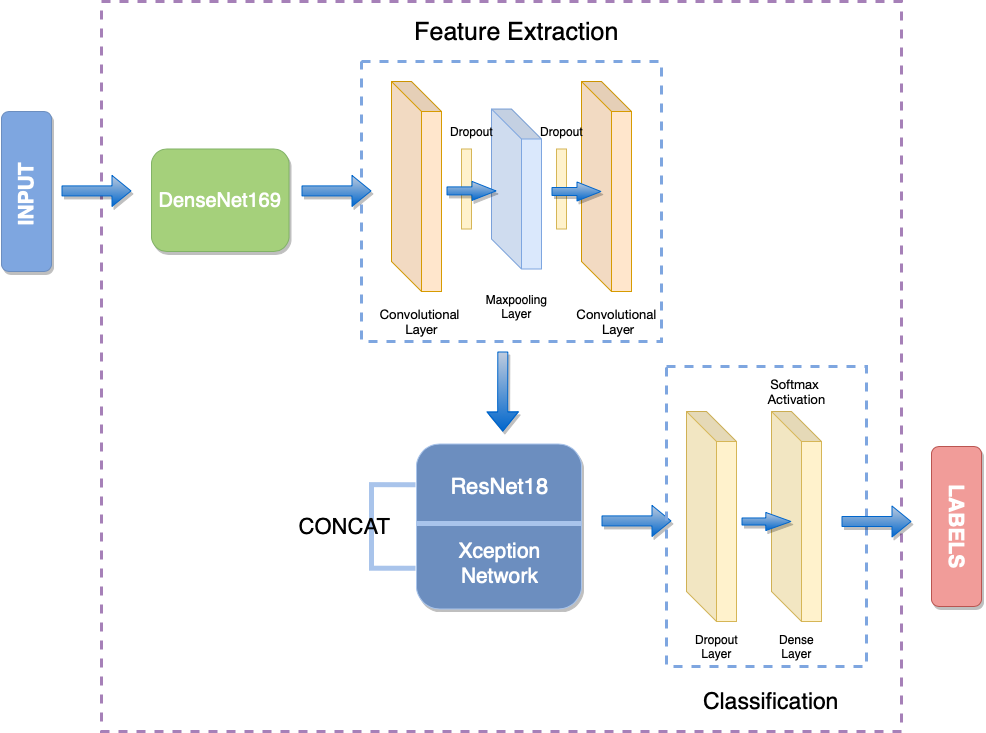

The diagram above was exported from draw.io. Its source (the exported page's mxGraphModel, read from the mxfile embedded in the PNG):
<mxGraphModel dx="1333" dy="913" grid="0" gridSize="10" guides="1" tooltips="1" connect="1" arrows="1" fold="1" page="1" pageScale="1" pageWidth="2339" pageHeight="3300" math="0" shadow="0">
  <root>
    <mxCell id="0" />
    <mxCell id="1" parent="0" />
    <mxCell id="_u9N1WlmF77-PztjjUNm-66" value="&lt;span style=&quot;color: rgba(0 , 0 , 0 , 0) ; font-family: monospace ; font-size: 0px&quot;&gt;%3CmxGraphModel%3E%3Croot%3E%3CmxCell%20id%3D%220%22%2F%3E%3CmxCell%20id%3D%221%22%20parent%3D%220%22%2F%3E%3CmxCell%20id%3D%222%22%20value%3D%22CONV_2%22%20style%3D%22text%3Bhtml%3D1%3Balign%3Dcenter%3BverticalAlign%3Dmiddle%3Bresizable%3D0%3Bpoints%3D%5B%5D%3Bautosize%3D1%3B%22%20vertex%3D%221%22%20parent%3D%221%22%3E%3CmxGeometry%20x%3D%22663.5%22%20y%3D%22650%22%20width%3D%2260%22%20height%3D%2220%22%20as%3D%22geometry%22%2F%3E%3C%2FmxCell%3E%3C%2Froot%3E%3C%2FmxGraphModel%3E&lt;/span&gt;" style="rounded=0;whiteSpace=wrap;html=1;fillColor=none;dashed=1;strokeWidth=3;perimeterSpacing=10;glass=0;strokeColor=#A680B8;" vertex="1" parent="1">
      <mxGeometry x="130" y="360" width="800" height="730" as="geometry" />
    </mxCell>
    <mxCell id="_u9N1WlmF77-PztjjUNm-106" style="edgeStyle=orthogonalEdgeStyle;rounded=0;sketch=0;jumpSize=5;orthogonalLoop=1;jettySize=auto;html=1;exitX=0;exitY=0.25;exitDx=0;exitDy=0;entryX=0;entryY=0.75;entryDx=0;entryDy=0;shadow=0;endArrow=none;endFill=0;strokeWidth=5;fillColor=#C0CCDE;gradientColor=#0066CC;fontSize=22;fontColor=#FFFFFF;strokeColor=#A9C4EB;" edge="1" parent="1" source="_u9N1WlmF77-PztjjUNm-35" target="_u9N1WlmF77-PztjjUNm-35">
      <mxGeometry relative="1" as="geometry">
        <Array as="points">
          <mxPoint x="400" y="843" />
          <mxPoint x="400" y="927" />
        </Array>
      </mxGeometry>
    </mxCell>
    <mxCell id="_u9N1WlmF77-PztjjUNm-35" value="" style="whiteSpace=wrap;html=1;aspect=fixed;strokeWidth=1;perimeterSpacing=1;rounded=1;arcSize=14;shadow=1;fillColor=#6C8EBF;strokeColor=#A9C4EB;" vertex="1" parent="1">
      <mxGeometry x="445" y="802.5" width="165" height="165" as="geometry" />
    </mxCell>
    <mxCell id="_u9N1WlmF77-PztjjUNm-57" value="" style="rounded=0;whiteSpace=wrap;html=1;shadow=0;glass=0;strokeColor=#d6b656;strokeWidth=1;fillColor=#fff2cc;direction=south;" vertex="1" parent="1">
      <mxGeometry x="585" y="507.5" width="10" height="80" as="geometry" />
    </mxCell>
    <mxCell id="_u9N1WlmF77-PztjjUNm-54" value="" style="rounded=0;whiteSpace=wrap;html=1;shadow=0;glass=0;strokeColor=#d6b656;strokeWidth=1;fillColor=#fff2cc;direction=south;" vertex="1" parent="1">
      <mxGeometry x="490" y="507.5" width="10" height="80" as="geometry" />
    </mxCell>
    <mxCell id="_u9N1WlmF77-PztjjUNm-45" value="" style="shape=cube;whiteSpace=wrap;html=1;boundedLbl=1;backgroundOutline=1;darkOpacity=0.05;darkOpacity2=0.1;direction=south;flipV=0;flipH=1;size=30;gradientDirection=north;strokeColor=#d79b00;fillColor=#ffe6cc;" vertex="1" parent="1">
      <mxGeometry x="610" y="440" width="50" height="210" as="geometry" />
    </mxCell>
    <mxCell id="_u9N1WlmF77-PztjjUNm-19" value="" style="endArrow=block;html=1;shape=flexArrow;endFill=0;shadow=1;sketch=0;fillColor=#C0CCDE;gradientColor=#0066CC;strokeColor=#0066CC;startSize=6;" edge="1" parent="1">
      <mxGeometry width="50" height="50" relative="1" as="geometry">
        <mxPoint x="90" y="549.41" as="sourcePoint" />
        <mxPoint x="160" y="549.41" as="targetPoint" />
      </mxGeometry>
    </mxCell>
    <mxCell id="_u9N1WlmF77-PztjjUNm-1" value="" style="shape=cube;whiteSpace=wrap;html=1;boundedLbl=1;backgroundOutline=1;darkOpacity=0.05;darkOpacity2=0.1;direction=south;flipV=0;flipH=1;size=30;gradientDirection=north;strokeColor=#d79b00;fillColor=#ffe6cc;" vertex="1" parent="1">
      <mxGeometry x="420" y="440" width="50" height="210" as="geometry" />
    </mxCell>
    <mxCell id="_u9N1WlmF77-PztjjUNm-9" value="" style="shape=cube;whiteSpace=wrap;html=1;boundedLbl=1;backgroundOutline=1;darkOpacity=0.05;darkOpacity2=0.1;direction=south;flipV=0;flipH=1;size=30;fillColor=#dae8fc;strokeColor=#7EA6E0;" vertex="1" parent="1">
      <mxGeometry x="520" y="467.5" width="50" height="160" as="geometry" />
    </mxCell>
    <mxCell id="_u9N1WlmF77-PztjjUNm-14" value="&lt;span style=&quot;color: rgba(0 , 0 , 0 , 0) ; font-family: monospace ; font-size: 0px&quot;&gt;%3CmxGraphModel%3E%3Croot%3E%3CmxCell%20id%3D%220%22%2F%3E%3CmxCell%20id%3D%221%22%20parent%3D%220%22%2F%3E%3CmxCell%20id%3D%222%22%20value%3D%22CONV_2%22%20style%3D%22text%3Bhtml%3D1%3Balign%3Dcenter%3BverticalAlign%3Dmiddle%3Bresizable%3D0%3Bpoints%3D%5B%5D%3Bautosize%3D1%3B%22%20vertex%3D%221%22%20parent%3D%221%22%3E%3CmxGeometry%20x%3D%22663.5%22%20y%3D%22650%22%20width%3D%2260%22%20height%3D%2220%22%20as%3D%22geometry%22%2F%3E%3C%2FmxCell%3E%3C%2Froot%3E%3C%2FmxGraphModel%3E&lt;/span&gt;" style="rounded=0;whiteSpace=wrap;html=1;fillColor=none;dashed=1;strokeColor=#7EA6E0;strokeWidth=3;perimeterSpacing=10;glass=0;" vertex="1" parent="1">
      <mxGeometry x="390" y="420" width="300" height="280" as="geometry" />
    </mxCell>
    <mxCell id="_u9N1WlmF77-PztjjUNm-15" value="" style="rounded=1;strokeWidth=1;direction=north;fillColor=#7EA6E0;labelPosition=center;verticalLabelPosition=middle;align=center;verticalAlign=middle;html=1;whiteSpace=wrap;shadow=1;strokeColor=#6C8EBF;" vertex="1" parent="1">
      <mxGeometry x="30" y="470" width="50" height="160" as="geometry" />
    </mxCell>
    <mxCell id="_u9N1WlmF77-PztjjUNm-17" value="&lt;font style=&quot;font-size: 25px&quot;&gt;Feature Extraction&lt;/font&gt;" style="text;html=1;align=center;verticalAlign=middle;resizable=0;points=[];autosize=1;" vertex="1" parent="1">
      <mxGeometry x="435" y="380" width="220" height="20" as="geometry" />
    </mxCell>
    <mxCell id="_u9N1WlmF77-PztjjUNm-20" value="&lt;p style=&quot;margin: 0px ; font-stretch: normal ; font-size: 13px ; line-height: normal ; font-family: &amp;#34;helvetica neue&amp;#34;&quot;&gt;Convolutional&amp;nbsp;&lt;/p&gt;&lt;p style=&quot;margin: 0px ; font-stretch: normal ; font-size: 13px ; line-height: normal ; font-family: &amp;#34;helvetica neue&amp;#34;&quot;&gt;Layer&lt;/p&gt;" style="text;html=1;align=center;verticalAlign=middle;resizable=0;points=[];autosize=1;" vertex="1" parent="1">
      <mxGeometry x="400" y="660" width="100" height="40" as="geometry" />
    </mxCell>
    <mxCell id="_u9N1WlmF77-PztjjUNm-21" value="&lt;p style=&quot;margin: 0px ; font-stretch: normal ; font-size: 13px ; line-height: normal ; font-family: &amp;#34;helvetica neue&amp;#34;&quot;&gt;Convolutional&lt;/p&gt;&lt;p style=&quot;margin: 0px ; font-stretch: normal ; font-size: 13px ; line-height: normal ; font-family: &amp;#34;helvetica neue&amp;#34;&quot;&gt;&amp;nbsp;Layer&lt;/p&gt;" style="text;html=1;align=center;verticalAlign=middle;resizable=0;points=[];autosize=1;" vertex="1" parent="1">
      <mxGeometry x="595" y="660" width="100" height="40" as="geometry" />
    </mxCell>
    <mxCell id="_u9N1WlmF77-PztjjUNm-22" value="Maxpooling&lt;br&gt;Layer" style="text;html=1;align=center;verticalAlign=middle;resizable=0;points=[];autosize=1;" vertex="1" parent="1">
      <mxGeometry x="505" y="650" width="80" height="30" as="geometry" />
    </mxCell>
    <mxCell id="_u9N1WlmF77-PztjjUNm-23" value="" style="endArrow=block;html=1;shape=flexArrow;endFill=0;shadow=1;sketch=0;fillColor=#C0CCDE;gradientColor=#0066CC;strokeColor=#0066CC;" edge="1" parent="1">
      <mxGeometry width="50" height="50" relative="1" as="geometry">
        <mxPoint x="330" y="549.41" as="sourcePoint" />
        <mxPoint x="400" y="549.41" as="targetPoint" />
      </mxGeometry>
    </mxCell>
    <mxCell id="_u9N1WlmF77-PztjjUNm-24" value="" style="endArrow=block;html=1;shape=flexArrow;endFill=0;shadow=1;sketch=0;fillColor=#C0CCDE;gradientColor=#0066CC;strokeColor=#0066CC;width=8;endSize=7.67;startSize=6;endWidth=10;" edge="1" parent="1">
      <mxGeometry width="50" height="50" relative="1" as="geometry">
        <mxPoint x="580" y="550" as="sourcePoint" />
        <mxPoint x="630" y="550" as="targetPoint" />
      </mxGeometry>
    </mxCell>
    <mxCell id="_u9N1WlmF77-PztjjUNm-25" value="" style="endArrow=block;html=1;shape=flexArrow;endFill=0;shadow=1;sketch=0;fillColor=#C0CCDE;gradientColor=#0066CC;strokeColor=#0066CC;width=8;endSize=7.67;startSize=6;endWidth=10;" edge="1" parent="1">
      <mxGeometry width="50" height="50" relative="1" as="geometry">
        <mxPoint x="475" y="549.41" as="sourcePoint" />
        <mxPoint x="525" y="549.41" as="targetPoint" />
      </mxGeometry>
    </mxCell>
    <mxCell id="_u9N1WlmF77-PztjjUNm-33" value="" style="endArrow=block;html=1;shape=flexArrow;endFill=0;shadow=1;sketch=0;startSize=6;fillColor=#C0CCDE;gradientColor=#0066CC;strokeColor=#0066CC;" edge="1" parent="1">
      <mxGeometry width="50" height="50" relative="1" as="geometry">
        <mxPoint x="531.3199999999999" y="709.9999999999998" as="sourcePoint" />
        <mxPoint x="531.3199999999999" y="790" as="targetPoint" />
        <Array as="points">
          <mxPoint x="531.16" y="760" />
        </Array>
      </mxGeometry>
    </mxCell>
    <mxCell id="_u9N1WlmF77-PztjjUNm-47" value="" style="endArrow=block;html=1;shape=flexArrow;endFill=0;shadow=1;sketch=0;fillColor=#C0CCDE;gradientColor=#0066CC;strokeColor=#0066CC;" edge="1" parent="1">
      <mxGeometry width="50" height="50" relative="1" as="geometry">
        <mxPoint x="630" y="879.4099999999996" as="sourcePoint" />
        <mxPoint x="700" y="879.4099999999996" as="targetPoint" />
      </mxGeometry>
    </mxCell>
    <mxCell id="_u9N1WlmF77-PztjjUNm-48" value="" style="shape=cube;whiteSpace=wrap;html=1;boundedLbl=1;backgroundOutline=1;darkOpacity=0.05;darkOpacity2=0.1;direction=south;flipV=0;flipH=1;size=30;gradientDirection=north;strokeColor=#d6b656;fillColor=#fff2cc;" vertex="1" parent="1">
      <mxGeometry x="800" y="770" width="50" height="210" as="geometry" />
    </mxCell>
    <mxCell id="_u9N1WlmF77-PztjjUNm-49" value="" style="shape=cube;whiteSpace=wrap;html=1;boundedLbl=1;backgroundOutline=1;darkOpacity=0.05;darkOpacity2=0.1;direction=south;flipV=0;flipH=1;size=30;gradientDirection=north;strokeColor=#d6b656;fillColor=#fff2cc;" vertex="1" parent="1">
      <mxGeometry x="715" y="770" width="50" height="210" as="geometry" />
    </mxCell>
    <mxCell id="_u9N1WlmF77-PztjjUNm-50" value="&lt;span style=&quot;color: rgba(0 , 0 , 0 , 0) ; font-family: monospace ; font-size: 0px&quot;&gt;%3CmxGraphModel%3E%3Croot%3E%3CmxCell%20id%3D%220%22%2F%3E%3CmxCell%20id%3D%221%22%20parent%3D%220%22%2F%3E%3CmxCell%20id%3D%222%22%20value%3D%22CONV_2%22%20style%3D%22text%3Bhtml%3D1%3Balign%3Dcenter%3BverticalAlign%3Dmiddle%3Bresizable%3D0%3Bpoints%3D%5B%5D%3Bautosize%3D1%3B%22%20vertex%3D%221%22%20parent%3D%221%22%3E%3CmxGeometry%20x%3D%22663.5%22%20y%3D%22650%22%20width%3D%2260%22%20height%3D%2220%22%20as%3D%22geometry%22%2F%3E%3C%2FmxCell%3E%3C%2Froot%3E%3C%2FmxGraphModel%3E&lt;/span&gt;" style="rounded=0;whiteSpace=wrap;html=1;fillColor=none;dashed=1;strokeColor=#7EA6E0;strokeWidth=3;perimeterSpacing=10;glass=0;" vertex="1" parent="1">
      <mxGeometry x="695" y="725" width="200" height="300" as="geometry" />
    </mxCell>
    <mxCell id="_u9N1WlmF77-PztjjUNm-51" value="&lt;div&gt;&lt;font face=&quot;helvetica&quot;&gt;&lt;span style=&quot;font-size: 23px&quot;&gt;Classification&lt;/span&gt;&lt;/font&gt;&lt;/div&gt;" style="text;whiteSpace=wrap;html=1;align=center;" vertex="1" parent="1">
      <mxGeometry x="695" y="1040" width="210" height="30" as="geometry" />
    </mxCell>
    <mxCell id="_u9N1WlmF77-PztjjUNm-52" value="" style="endArrow=block;html=1;shape=flexArrow;endFill=0;shadow=1;sketch=0;fillColor=#C0CCDE;gradientColor=#0066CC;strokeColor=#0066CC;" edge="1" parent="1">
      <mxGeometry width="50" height="50" relative="1" as="geometry">
        <mxPoint x="870" y="879.9999999999997" as="sourcePoint" />
        <mxPoint x="940" y="879.9999999999997" as="targetPoint" />
      </mxGeometry>
    </mxCell>
    <mxCell id="_u9N1WlmF77-PztjjUNm-53" value="" style="rounded=1;strokeWidth=1;direction=north;labelPosition=center;verticalLabelPosition=middle;align=center;verticalAlign=middle;html=1;whiteSpace=wrap;shadow=1;fillColor=#F19C99;strokeColor=#BA5551;" vertex="1" parent="1">
      <mxGeometry x="960" y="805" width="50" height="160" as="geometry" />
    </mxCell>
    <mxCell id="_u9N1WlmF77-PztjjUNm-58" value="Dropout" style="text;html=1;align=center;verticalAlign=middle;resizable=0;points=[];autosize=1;" vertex="1" parent="1">
      <mxGeometry x="560" y="480" width="60" height="20" as="geometry" />
    </mxCell>
    <mxCell id="_u9N1WlmF77-PztjjUNm-59" value="Dropout" style="text;html=1;align=center;verticalAlign=middle;resizable=0;points=[];autosize=1;" vertex="1" parent="1">
      <mxGeometry x="470" y="480" width="60" height="20" as="geometry" />
    </mxCell>
    <mxCell id="_u9N1WlmF77-PztjjUNm-60" value="Dense&lt;br&gt;Layer" style="text;html=1;align=center;verticalAlign=middle;resizable=0;points=[];autosize=1;" vertex="1" parent="1">
      <mxGeometry x="800" y="990" width="50" height="30" as="geometry" />
    </mxCell>
    <mxCell id="_u9N1WlmF77-PztjjUNm-61" value="Dropout&lt;br&gt;Layer" style="text;html=1;align=center;verticalAlign=middle;resizable=0;points=[];autosize=1;" vertex="1" parent="1">
      <mxGeometry x="715" y="990" width="60" height="30" as="geometry" />
    </mxCell>
    <mxCell id="_u9N1WlmF77-PztjjUNm-63" value="" style="endArrow=block;html=1;shape=flexArrow;endFill=0;shadow=1;sketch=0;fillColor=#C0CCDE;gradientColor=#0066CC;strokeColor=#0066CC;width=7.0588235294117645;endSize=8.058823529411764;startSize=6;endWidth=10;" edge="1" parent="1">
      <mxGeometry width="50" height="50" relative="1" as="geometry">
        <mxPoint x="770" y="880" as="sourcePoint" />
        <mxPoint x="820" y="880" as="targetPoint" />
      </mxGeometry>
    </mxCell>
    <mxCell id="_u9N1WlmF77-PztjjUNm-64" value="&lt;p style=&quot;margin: 0px ; font-stretch: normal ; font-size: 13px ; line-height: normal ; font-family: &amp;#34;helvetica neue&amp;#34;&quot;&gt;Softmax&amp;nbsp;&lt;/p&gt;&lt;p style=&quot;margin: 0px ; font-stretch: normal ; font-size: 13px ; line-height: normal ; font-family: &amp;#34;helvetica neue&amp;#34;&quot;&gt;Activation&lt;/p&gt;" style="text;html=1;align=center;verticalAlign=middle;resizable=0;points=[];autosize=1;" vertex="1" parent="1">
      <mxGeometry x="790" y="730" width="70" height="40" as="geometry" />
    </mxCell>
    <mxCell id="_u9N1WlmF77-PztjjUNm-68" value="&lt;font color=&quot;#ffffff&quot; style=&quot;font-size: 20px&quot;&gt;DenseNet169&lt;/font&gt;" style="rounded=1;whiteSpace=wrap;html=1;strokeColor=#82b366;strokeWidth=1;shadow=1;fillColor=#A5D07B;" vertex="1" parent="1">
      <mxGeometry x="180" y="507.5" width="137.5" height="102.5" as="geometry" />
    </mxCell>
    <mxCell id="_u9N1WlmF77-PztjjUNm-70" value="INPUT" style="text;html=1;align=center;verticalAlign=middle;resizable=0;points=[];autosize=1;rotation=270;fontSize=21;fontColor=#FFFFFF;fontStyle=1" vertex="1" parent="1">
      <mxGeometry x="15" y="538.75" width="80" height="30" as="geometry" />
    </mxCell>
    <mxCell id="_u9N1WlmF77-PztjjUNm-71" value="LABELS" style="text;html=1;align=center;verticalAlign=middle;resizable=0;points=[];autosize=1;rotation=90;fontSize=21;fontColor=#FFFFFF;fontStyle=1" vertex="1" parent="1">
      <mxGeometry x="935" y="870" width="100" height="30" as="geometry" />
    </mxCell>
    <mxCell id="_u9N1WlmF77-PztjjUNm-98" value="" style="line;strokeWidth=5;html=1;rounded=1;shadow=0;glass=0;fillColor=#A5D07B;gradientColor=none;fontSize=21;fontColor=#FFFFFF;strokeColor=#A9C4EB;" vertex="1" parent="1">
      <mxGeometry x="445" y="877" width="165" height="10" as="geometry" />
    </mxCell>
    <mxCell id="_u9N1WlmF77-PztjjUNm-100" value="ResNet18" style="text;html=1;align=center;verticalAlign=middle;resizable=0;points=[];autosize=1;fontSize=22;fontColor=#FFFFFF;" vertex="1" parent="1">
      <mxGeometry x="472.5" y="830" width="110" height="30" as="geometry" />
    </mxCell>
    <mxCell id="_u9N1WlmF77-PztjjUNm-101" value="Xception&lt;br&gt;Network" style="text;html=1;align=center;verticalAlign=middle;resizable=0;points=[];autosize=1;fontSize=21;fontColor=#FFFFFF;" vertex="1" parent="1">
      <mxGeometry x="477.5" y="892" width="100" height="60" as="geometry" />
    </mxCell>
    <mxCell id="_u9N1WlmF77-PztjjUNm-102" value="&lt;font color=&quot;#000000&quot;&gt;CONCAT&lt;/font&gt;" style="text;html=1;align=center;verticalAlign=middle;resizable=0;points=[];autosize=1;fontSize=22;fontColor=#FFFFFF;" vertex="1" parent="1">
      <mxGeometry x="317.5" y="870" width="110" height="30" as="geometry" />
    </mxCell>
  </root>
</mxGraphModel>